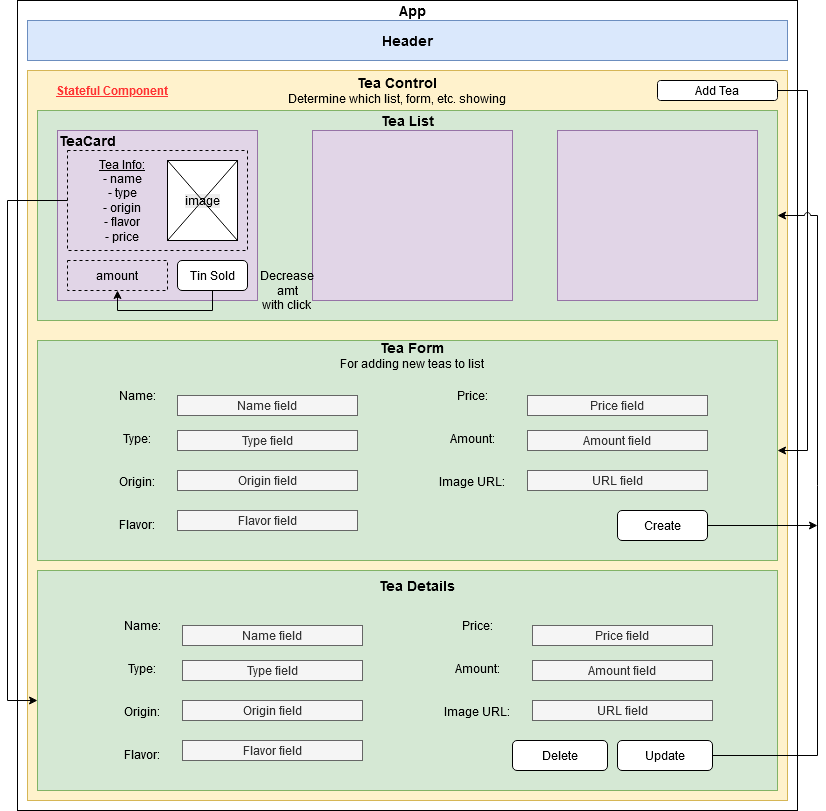

The diagram above was exported from draw.io. Its source (the exported page's mxGraphModel, read from the mxfile embedded in the PNG):
<mxGraphModel dx="824" dy="713" grid="1" gridSize="10" guides="1" tooltips="1" connect="1" arrows="1" fold="1" page="1" pageScale="1" pageWidth="850" pageHeight="1100" math="0" shadow="0">
  <root>
    <mxCell id="0" />
    <mxCell id="1" parent="0" />
    <mxCell id="L7hcmJ3LKE0HmzluNLW5-1" value="" style="rounded=0;whiteSpace=wrap;html=1;fillColor=none;" parent="1" vertex="1">
      <mxGeometry x="30" y="10" width="780" height="810" as="geometry" />
    </mxCell>
    <mxCell id="L7hcmJ3LKE0HmzluNLW5-4" value="" style="rounded=0;whiteSpace=wrap;html=1;fillColor=#fff2cc;strokeColor=#d6b656;" parent="1" vertex="1">
      <mxGeometry x="40" y="80" width="760" height="730" as="geometry" />
    </mxCell>
    <mxCell id="L7hcmJ3LKE0HmzluNLW5-19" value="" style="rounded=0;whiteSpace=wrap;html=1;fillColor=#d5e8d4;strokeColor=#82b366;" parent="1" vertex="1">
      <mxGeometry x="50" y="120" width="740" height="210" as="geometry" />
    </mxCell>
    <mxCell id="L7hcmJ3LKE0HmzluNLW5-2" value="&lt;b style=&quot;font-size: 14px;&quot;&gt;Header&lt;/b&gt;" style="rounded=0;whiteSpace=wrap;html=1;fillColor=#dae8fc;strokeColor=#6c8ebf;fontSize=14;" parent="1" vertex="1">
      <mxGeometry x="40" y="30" width="760" height="40" as="geometry" />
    </mxCell>
    <mxCell id="L7hcmJ3LKE0HmzluNLW5-3" value="App" style="text;html=1;strokeColor=none;fillColor=none;align=center;verticalAlign=middle;whiteSpace=wrap;rounded=0;fontStyle=1;fontSize=14;" parent="1" vertex="1">
      <mxGeometry x="405" y="10" width="40" height="20" as="geometry" />
    </mxCell>
    <mxCell id="L7hcmJ3LKE0HmzluNLW5-5" value="" style="rounded=0;whiteSpace=wrap;html=1;fillColor=#e1d5e7;strokeColor=#9673a6;" parent="1" vertex="1">
      <mxGeometry x="70" y="140" width="200" height="170" as="geometry" />
    </mxCell>
    <mxCell id="L7hcmJ3LKE0HmzluNLW5-6" value="&lt;div&gt;&lt;font size=&quot;1&quot;&gt;&lt;b style=&quot;font-size: 14px&quot;&gt;Tea Control&lt;/b&gt;&lt;/font&gt;&lt;/div&gt;&lt;div&gt;Determine which list, form, etc. showing&lt;br&gt;&lt;b&gt;&lt;/b&gt;&lt;/div&gt;" style="text;html=1;strokeColor=none;fillColor=none;align=center;verticalAlign=middle;whiteSpace=wrap;rounded=0;" parent="1" vertex="1">
      <mxGeometry x="250" y="80" width="320" height="40" as="geometry" />
    </mxCell>
    <mxCell id="L7hcmJ3LKE0HmzluNLW5-7" value="TeaCard" style="text;html=1;strokeColor=none;fillColor=none;align=center;verticalAlign=middle;whiteSpace=wrap;rounded=0;fontStyle=1;fontSize=14;" parent="1" vertex="1">
      <mxGeometry x="80" y="140" width="40" height="20" as="geometry" />
    </mxCell>
    <mxCell id="L7hcmJ3LKE0HmzluNLW5-8" value="" style="rounded=0;whiteSpace=wrap;html=1;fillColor=#e1d5e7;strokeColor=#9673a6;" parent="1" vertex="1">
      <mxGeometry x="325" y="140" width="200" height="170" as="geometry" />
    </mxCell>
    <mxCell id="L7hcmJ3LKE0HmzluNLW5-9" value="" style="rounded=0;whiteSpace=wrap;html=1;fillColor=#e1d5e7;strokeColor=#9673a6;" parent="1" vertex="1">
      <mxGeometry x="570" y="140" width="200" height="170" as="geometry" />
    </mxCell>
    <mxCell id="L7hcmJ3LKE0HmzluNLW5-45" style="edgeStyle=orthogonalEdgeStyle;rounded=0;orthogonalLoop=1;jettySize=auto;html=1;exitX=1;exitY=0.5;exitDx=0;exitDy=0;entryX=1;entryY=0.5;entryDx=0;entryDy=0;" parent="1" source="L7hcmJ3LKE0HmzluNLW5-10" target="L7hcmJ3LKE0HmzluNLW5-16" edge="1">
      <mxGeometry relative="1" as="geometry">
        <Array as="points">
          <mxPoint x="820" y="100" />
          <mxPoint x="820" y="460" />
        </Array>
      </mxGeometry>
    </mxCell>
    <mxCell id="L7hcmJ3LKE0HmzluNLW5-10" value="Add Tea" style="rounded=1;whiteSpace=wrap;html=1;" parent="1" vertex="1">
      <mxGeometry x="670" y="90" width="120" height="20" as="geometry" />
    </mxCell>
    <mxCell id="L7hcmJ3LKE0HmzluNLW5-11" value="&lt;div&gt;&lt;u&gt;Tea Info:&lt;/u&gt;&lt;/div&gt;&lt;div&gt;- name&lt;/div&gt;&lt;div&gt;- type&lt;/div&gt;&lt;div&gt;- origin&lt;/div&gt;&lt;div&gt;- flavor&lt;br&gt;&lt;/div&gt;&lt;div&gt;- price&lt;br&gt;&lt;/div&gt;" style="text;html=1;strokeColor=none;fillColor=none;align=center;verticalAlign=middle;whiteSpace=wrap;rounded=0;" parent="1" vertex="1">
      <mxGeometry x="90" y="170" width="90" height="80" as="geometry" />
    </mxCell>
    <mxCell id="L7hcmJ3LKE0HmzluNLW5-12" value="&lt;span style=&quot;background-color: rgb(237 , 237 , 237)&quot;&gt;image&lt;/span&gt;" style="rounded=0;whiteSpace=wrap;html=1;gradientColor=none;" parent="1" vertex="1">
      <mxGeometry x="180" y="170" width="70" height="80" as="geometry" />
    </mxCell>
    <mxCell id="L7hcmJ3LKE0HmzluNLW5-13" value="amount" style="rounded=0;whiteSpace=wrap;html=1;fillColor=#e1d5e7;strokeColor=#000000;dashed=1;" parent="1" vertex="1">
      <mxGeometry x="80" y="270" width="100" height="30" as="geometry" />
    </mxCell>
    <mxCell id="L7hcmJ3LKE0HmzluNLW5-14" value="Tin Sold " style="rounded=1;whiteSpace=wrap;html=1;" parent="1" vertex="1">
      <mxGeometry x="190" y="270" width="70" height="30" as="geometry" />
    </mxCell>
    <mxCell id="L7hcmJ3LKE0HmzluNLW5-15" value="" style="rounded=0;whiteSpace=wrap;html=1;fillColor=none;dashed=1;" parent="1" vertex="1">
      <mxGeometry x="80" y="160" width="180" height="100" as="geometry" />
    </mxCell>
    <mxCell id="L7hcmJ3LKE0HmzluNLW5-16" value="" style="rounded=0;whiteSpace=wrap;html=1;fillColor=#d5e8d4;strokeColor=#82b366;" parent="1" vertex="1">
      <mxGeometry x="50" y="350" width="740" height="220" as="geometry" />
    </mxCell>
    <mxCell id="L7hcmJ3LKE0HmzluNLW5-17" value="" style="rounded=0;whiteSpace=wrap;html=1;fillColor=#d5e8d4;strokeColor=#82b366;" parent="1" vertex="1">
      <mxGeometry x="50" y="580" width="740" height="220" as="geometry" />
    </mxCell>
    <mxCell id="L7hcmJ3LKE0HmzluNLW5-18" value="&lt;div&gt;&lt;font size=&quot;1&quot;&gt;&lt;b style=&quot;font-size: 14px&quot;&gt;Tea Form&lt;/b&gt;&lt;/font&gt;&lt;/div&gt;&lt;div&gt;For adding new teas to list&lt;br&gt;&lt;/div&gt;" style="text;html=1;strokeColor=none;fillColor=none;align=center;verticalAlign=middle;whiteSpace=wrap;rounded=0;" parent="1" vertex="1">
      <mxGeometry x="350" y="350" width="150" height="30" as="geometry" />
    </mxCell>
    <mxCell id="L7hcmJ3LKE0HmzluNLW5-20" value="&lt;b style=&quot;font-size: 14px;&quot;&gt;Tea List&lt;/b&gt;" style="text;html=1;strokeColor=none;fillColor=none;align=center;verticalAlign=middle;whiteSpace=wrap;rounded=0;fontSize=14;" parent="1" vertex="1">
      <mxGeometry x="370" y="120" width="100" height="20" as="geometry" />
    </mxCell>
    <mxCell id="L7hcmJ3LKE0HmzluNLW5-21" value="&lt;div align=&quot;center&quot;&gt;Name:&lt;/div&gt;&lt;div align=&quot;center&quot;&gt;&lt;br&gt;&lt;/div&gt;&lt;div align=&quot;center&quot;&gt;&lt;br&gt;&lt;/div&gt;&lt;div align=&quot;center&quot;&gt;Type:&lt;/div&gt;&lt;div align=&quot;center&quot;&gt;&lt;br&gt;&lt;/div&gt;&lt;div align=&quot;center&quot;&gt;&lt;br&gt;&lt;/div&gt;&lt;div align=&quot;center&quot;&gt;Origin:&lt;/div&gt;&lt;div align=&quot;center&quot;&gt;&lt;br&gt;&lt;/div&gt;&lt;div align=&quot;center&quot;&gt;&lt;br&gt;&lt;/div&gt;&lt;div align=&quot;center&quot;&gt;Flavor:&lt;/div&gt;" style="text;html=1;strokeColor=none;fillColor=none;align=center;verticalAlign=middle;whiteSpace=wrap;rounded=0;" parent="1" vertex="1">
      <mxGeometry x="90" y="390" width="120" height="160" as="geometry" />
    </mxCell>
    <mxCell id="L7hcmJ3LKE0HmzluNLW5-22" value="Name field" style="rounded=0;whiteSpace=wrap;html=1;fillColor=#f5f5f5;strokeColor=#666666;fontColor=#333333;" parent="1" vertex="1">
      <mxGeometry x="190" y="405" width="180" height="20" as="geometry" />
    </mxCell>
    <mxCell id="L7hcmJ3LKE0HmzluNLW5-23" value="Type field" style="rounded=0;whiteSpace=wrap;html=1;fillColor=#f5f5f5;strokeColor=#666666;fontColor=#333333;" parent="1" vertex="1">
      <mxGeometry x="190" y="440" width="180" height="20" as="geometry" />
    </mxCell>
    <mxCell id="L7hcmJ3LKE0HmzluNLW5-24" value="Origin field" style="rounded=0;whiteSpace=wrap;html=1;fillColor=#f5f5f5;strokeColor=#666666;fontColor=#333333;" parent="1" vertex="1">
      <mxGeometry x="190" y="480" width="180" height="20" as="geometry" />
    </mxCell>
    <mxCell id="L7hcmJ3LKE0HmzluNLW5-25" value="Flavor field" style="rounded=0;whiteSpace=wrap;html=1;fillColor=#f5f5f5;strokeColor=#666666;fontColor=#333333;" parent="1" vertex="1">
      <mxGeometry x="190" y="520" width="180" height="20" as="geometry" />
    </mxCell>
    <mxCell id="L7hcmJ3LKE0HmzluNLW5-27" value="&lt;div align=&quot;center&quot;&gt;Price:&lt;/div&gt;&lt;div align=&quot;center&quot;&gt;&lt;br&gt;&lt;/div&gt;&lt;div align=&quot;center&quot;&gt;&lt;br&gt;&lt;/div&gt;&lt;div align=&quot;center&quot;&gt;Amount:&lt;/div&gt;&lt;div align=&quot;center&quot;&gt;&lt;br&gt;&lt;/div&gt;&lt;div align=&quot;center&quot;&gt;&lt;br&gt;&lt;/div&gt;&lt;div align=&quot;center&quot;&gt;Image URL:&lt;/div&gt;&lt;div align=&quot;center&quot;&gt;&lt;br&gt;&lt;/div&gt;&lt;div align=&quot;center&quot;&gt;&lt;br&gt;&lt;/div&gt;&lt;div align=&quot;center&quot;&gt;&lt;br&gt;&lt;/div&gt;" style="text;html=1;strokeColor=none;fillColor=none;align=center;verticalAlign=middle;whiteSpace=wrap;rounded=0;" parent="1" vertex="1">
      <mxGeometry x="425" y="390" width="120" height="160" as="geometry" />
    </mxCell>
    <mxCell id="L7hcmJ3LKE0HmzluNLW5-28" value="Price field" style="rounded=0;whiteSpace=wrap;html=1;fillColor=#f5f5f5;strokeColor=#666666;fontColor=#333333;" parent="1" vertex="1">
      <mxGeometry x="540" y="405" width="180" height="20" as="geometry" />
    </mxCell>
    <mxCell id="L7hcmJ3LKE0HmzluNLW5-29" value="Amount field" style="rounded=0;whiteSpace=wrap;html=1;fillColor=#f5f5f5;strokeColor=#666666;fontColor=#333333;" parent="1" vertex="1">
      <mxGeometry x="540" y="440" width="180" height="20" as="geometry" />
    </mxCell>
    <mxCell id="L7hcmJ3LKE0HmzluNLW5-30" value="URL field" style="rounded=0;whiteSpace=wrap;html=1;fillColor=#f5f5f5;strokeColor=#666666;fontColor=#333333;" parent="1" vertex="1">
      <mxGeometry x="540" y="480" width="180" height="20" as="geometry" />
    </mxCell>
    <mxCell id="L7hcmJ3LKE0HmzluNLW5-32" value="Create" style="rounded=1;whiteSpace=wrap;html=1;fillColor=#ffffff;labelBackgroundColor=none;" parent="1" vertex="1">
      <mxGeometry x="630" y="520" width="90" height="30" as="geometry" />
    </mxCell>
    <mxCell id="L7hcmJ3LKE0HmzluNLW5-33" value="Tea Details" style="text;html=1;strokeColor=none;fillColor=none;align=center;verticalAlign=middle;whiteSpace=wrap;rounded=0;fontStyle=1;fontSize=14;" parent="1" vertex="1">
      <mxGeometry x="355" y="580" width="150" height="30" as="geometry" />
    </mxCell>
    <mxCell id="L7hcmJ3LKE0HmzluNLW5-34" value="&lt;div align=&quot;center&quot;&gt;Name:&lt;/div&gt;&lt;div align=&quot;center&quot;&gt;&lt;br&gt;&lt;/div&gt;&lt;div align=&quot;center&quot;&gt;&lt;br&gt;&lt;/div&gt;&lt;div align=&quot;center&quot;&gt;Type:&lt;/div&gt;&lt;div align=&quot;center&quot;&gt;&lt;br&gt;&lt;/div&gt;&lt;div align=&quot;center&quot;&gt;&lt;br&gt;&lt;/div&gt;&lt;div align=&quot;center&quot;&gt;Origin:&lt;/div&gt;&lt;div align=&quot;center&quot;&gt;&lt;br&gt;&lt;/div&gt;&lt;div align=&quot;center&quot;&gt;&lt;br&gt;&lt;/div&gt;&lt;div align=&quot;center&quot;&gt;Flavor:&lt;/div&gt;" style="text;html=1;strokeColor=none;fillColor=none;align=center;verticalAlign=middle;whiteSpace=wrap;rounded=0;" parent="1" vertex="1">
      <mxGeometry x="95" y="620" width="120" height="160" as="geometry" />
    </mxCell>
    <mxCell id="L7hcmJ3LKE0HmzluNLW5-35" value="Name field" style="rounded=0;whiteSpace=wrap;html=1;fillColor=#f5f5f5;strokeColor=#666666;fontColor=#333333;" parent="1" vertex="1">
      <mxGeometry x="195" y="635" width="180" height="20" as="geometry" />
    </mxCell>
    <mxCell id="L7hcmJ3LKE0HmzluNLW5-36" value="Type field" style="rounded=0;whiteSpace=wrap;html=1;fillColor=#f5f5f5;strokeColor=#666666;fontColor=#333333;" parent="1" vertex="1">
      <mxGeometry x="195" y="670" width="180" height="20" as="geometry" />
    </mxCell>
    <mxCell id="L7hcmJ3LKE0HmzluNLW5-37" value="Origin field" style="rounded=0;whiteSpace=wrap;html=1;fillColor=#f5f5f5;strokeColor=#666666;fontColor=#333333;" parent="1" vertex="1">
      <mxGeometry x="195" y="710" width="180" height="20" as="geometry" />
    </mxCell>
    <mxCell id="L7hcmJ3LKE0HmzluNLW5-38" value="Flavor field" style="rounded=0;whiteSpace=wrap;html=1;fillColor=#f5f5f5;strokeColor=#666666;fontColor=#333333;" parent="1" vertex="1">
      <mxGeometry x="195" y="750" width="180" height="20" as="geometry" />
    </mxCell>
    <mxCell id="L7hcmJ3LKE0HmzluNLW5-39" value="&lt;div align=&quot;center&quot;&gt;Price:&lt;/div&gt;&lt;div align=&quot;center&quot;&gt;&lt;br&gt;&lt;/div&gt;&lt;div align=&quot;center&quot;&gt;&lt;br&gt;&lt;/div&gt;&lt;div align=&quot;center&quot;&gt;Amount:&lt;/div&gt;&lt;div align=&quot;center&quot;&gt;&lt;br&gt;&lt;/div&gt;&lt;div align=&quot;center&quot;&gt;&lt;br&gt;&lt;/div&gt;&lt;div align=&quot;center&quot;&gt;Image URL:&lt;/div&gt;&lt;div align=&quot;center&quot;&gt;&lt;br&gt;&lt;/div&gt;&lt;div align=&quot;center&quot;&gt;&lt;br&gt;&lt;/div&gt;&lt;div align=&quot;center&quot;&gt;&lt;br&gt;&lt;/div&gt;" style="text;html=1;strokeColor=none;fillColor=none;align=center;verticalAlign=middle;whiteSpace=wrap;rounded=0;" parent="1" vertex="1">
      <mxGeometry x="430" y="620" width="120" height="160" as="geometry" />
    </mxCell>
    <mxCell id="L7hcmJ3LKE0HmzluNLW5-40" value="Price field" style="rounded=0;whiteSpace=wrap;html=1;fillColor=#f5f5f5;strokeColor=#666666;fontColor=#333333;" parent="1" vertex="1">
      <mxGeometry x="545" y="635" width="180" height="20" as="geometry" />
    </mxCell>
    <mxCell id="L7hcmJ3LKE0HmzluNLW5-41" value="Amount field" style="rounded=0;whiteSpace=wrap;html=1;fillColor=#f5f5f5;strokeColor=#666666;fontColor=#333333;" parent="1" vertex="1">
      <mxGeometry x="545" y="670" width="180" height="20" as="geometry" />
    </mxCell>
    <mxCell id="L7hcmJ3LKE0HmzluNLW5-42" value="URL field" style="rounded=0;whiteSpace=wrap;html=1;fillColor=#f5f5f5;strokeColor=#666666;fontColor=#333333;" parent="1" vertex="1">
      <mxGeometry x="545" y="710" width="180" height="20" as="geometry" />
    </mxCell>
    <mxCell id="L7hcmJ3LKE0HmzluNLW5-43" value="Update" style="rounded=1;whiteSpace=wrap;html=1;fillColor=#ffffff;" parent="1" vertex="1">
      <mxGeometry x="630" y="750" width="95" height="30" as="geometry" />
    </mxCell>
    <mxCell id="L7hcmJ3LKE0HmzluNLW5-44" value="Delete" style="rounded=1;whiteSpace=wrap;html=1;fillColor=#ffffff;" parent="1" vertex="1">
      <mxGeometry x="525" y="750" width="95" height="30" as="geometry" />
    </mxCell>
    <mxCell id="L7hcmJ3LKE0HmzluNLW5-46" value="Mid" parent="0" />
    <mxCell id="L7hcmJ3LKE0HmzluNLW5-47" style="edgeStyle=orthogonalEdgeStyle;rounded=0;orthogonalLoop=1;jettySize=auto;html=1;exitX=0;exitY=0.5;exitDx=0;exitDy=0;entryX=0;entryY=0.591;entryDx=0;entryDy=0;entryPerimeter=0;" parent="L7hcmJ3LKE0HmzluNLW5-46" source="L7hcmJ3LKE0HmzluNLW5-15" target="L7hcmJ3LKE0HmzluNLW5-17" edge="1">
      <mxGeometry relative="1" as="geometry">
        <Array as="points">
          <mxPoint x="20" y="210" />
          <mxPoint x="20" y="710" />
        </Array>
      </mxGeometry>
    </mxCell>
    <mxCell id="L7hcmJ3LKE0HmzluNLW5-48" style="edgeStyle=orthogonalEdgeStyle;rounded=0;orthogonalLoop=1;jettySize=auto;html=1;exitX=0.5;exitY=1;exitDx=0;exitDy=0;entryX=0.5;entryY=1;entryDx=0;entryDy=0;" parent="L7hcmJ3LKE0HmzluNLW5-46" source="L7hcmJ3LKE0HmzluNLW5-14" target="L7hcmJ3LKE0HmzluNLW5-13" edge="1">
      <mxGeometry relative="1" as="geometry" />
    </mxCell>
    <mxCell id="L7hcmJ3LKE0HmzluNLW5-54" value="&lt;div&gt;Decrease&lt;/div&gt;&lt;div&gt;amt&lt;/div&gt;&lt;div&gt;with click&lt;br&gt;&lt;/div&gt;" style="text;html=1;strokeColor=none;fillColor=none;align=center;verticalAlign=middle;whiteSpace=wrap;rounded=0;" parent="L7hcmJ3LKE0HmzluNLW5-46" vertex="1">
      <mxGeometry x="280" y="290" width="40" height="20" as="geometry" />
    </mxCell>
    <mxCell id="4Gp6f-sbdC3RG51YJ4vv-2" style="edgeStyle=orthogonalEdgeStyle;rounded=0;orthogonalLoop=1;jettySize=auto;html=1;exitX=1;exitY=0.5;exitDx=0;exitDy=0;entryX=1;entryY=0.5;entryDx=0;entryDy=0;jumpStyle=arc;" edge="1" parent="L7hcmJ3LKE0HmzluNLW5-46" source="L7hcmJ3LKE0HmzluNLW5-43" target="L7hcmJ3LKE0HmzluNLW5-19">
      <mxGeometry relative="1" as="geometry">
        <Array as="points">
          <mxPoint x="830" y="765" />
          <mxPoint x="830" y="225" />
        </Array>
      </mxGeometry>
    </mxCell>
    <mxCell id="4Gp6f-sbdC3RG51YJ4vv-3" style="edgeStyle=orthogonalEdgeStyle;rounded=0;jumpStyle=arc;orthogonalLoop=1;jettySize=auto;html=1;exitX=1;exitY=0.5;exitDx=0;exitDy=0;" edge="1" parent="L7hcmJ3LKE0HmzluNLW5-46" source="L7hcmJ3LKE0HmzluNLW5-32">
      <mxGeometry relative="1" as="geometry">
        <mxPoint x="830" y="535" as="targetPoint" />
      </mxGeometry>
    </mxCell>
    <mxCell id="4Gp6f-sbdC3RG51YJ4vv-5" value="Stateful Component" style="text;html=1;strokeColor=none;fillColor=none;align=center;verticalAlign=middle;whiteSpace=wrap;rounded=0;labelBackgroundColor=none;fontColor=#FF3333;fontStyle=5" vertex="1" parent="L7hcmJ3LKE0HmzluNLW5-46">
      <mxGeometry x="60" y="90" width="130" height="20" as="geometry" />
    </mxCell>
    <mxCell id="4Gp6f-sbdC3RG51YJ4vv-6" value="" style="shape=collate;whiteSpace=wrap;html=1;labelBackgroundColor=none;gradientColor=none;fontColor=#FF3333;fillColor=none;" vertex="1" parent="L7hcmJ3LKE0HmzluNLW5-46">
      <mxGeometry x="180" y="170" width="70" height="80" as="geometry" />
    </mxCell>
  </root>
</mxGraphModel>